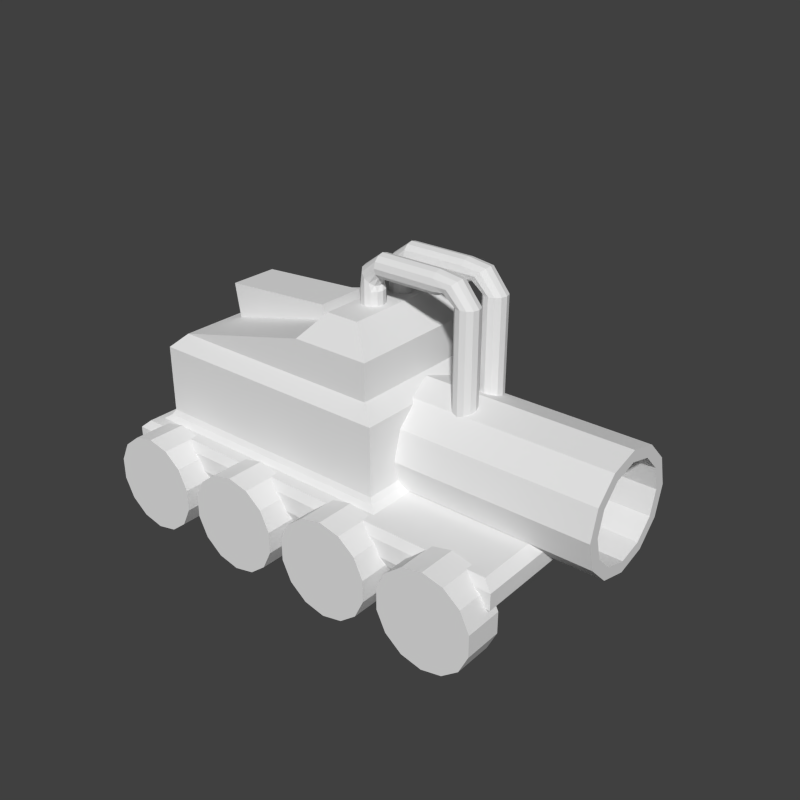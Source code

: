 # Source: Harvester.blend  (saved by Blender 2.75.0; exported with 4.5.12 LTS)
import bpy
from mathutils import Matrix  # noqa: F401  (used for matrix-valued properties, if any)

bpy.ops.wm.read_factory_settings(use_empty=True)
scene = bpy.context.scene
scene.name = 'Harvester'

# ---- collections
col_collection_1 = bpy.data.collections.new('Collection 1'); scene.collection.children.link(col_collection_1)

# ---- materials (node trees are filled in below, after node groups)
mat_tubemat = bpy.data.materials.new('TubeMat')
mat_tubemat.alpha_threshold = 0.0
mat_tubemat.use_transparent_shadow = False
mat_tubemat.roughness = 0.5
mat_chassismat = bpy.data.materials.new('ChassisMat')
mat_chassismat.alpha_threshold = 0.0
mat_chassismat.use_transparent_shadow = False
mat_chassismat.roughness = 0.5
mat_sucker_tube = bpy.data.materials.new('Sucker Tube')
mat_sucker_tube.alpha_threshold = 0.0
mat_sucker_tube.use_transparent_shadow = False
mat_sucker_tube.roughness = 0.5
mat_wheeltexture = bpy.data.materials.new('WheelTexture')
mat_wheeltexture.alpha_threshold = 0.0
mat_wheeltexture.use_transparent_shadow = False
mat_wheeltexture.roughness = 0.5

# ---- material node trees

# ---- world
world_world = bpy.data.worlds.new('World'); scene.world = world_world
world_world.color = (0.05088, 0.05088, 0.05088)
world_world.use_sun_shadow = False
world_world.sun_shadow_jitter_overblur = 0.0
world_world.cycles.sampling_method = 'MANUAL'
world_world.cycles.sample_map_resolution = 256

# ---- meshes
me_cylinder_003 = bpy.data.meshes.new('Cylinder.003')
me_cylinder_003.from_pydata([(0.0, 0.1187, -0.3026), (0.0, 0.1187, 0.3026), (0.05933, 0.1028, -0.3026), (0.05933, 0.1028, 0.3026), (0.1028, 0.05933, -0.3026), (0.1028, 0.05933, 0.3026), (0.1187, -5.186e-09, -0.3026), (0.1187, -5.186e-09, 0.3026), (0.1028, -0.05933, -0.3026), (0.1028, -0.05933, 0.3026), (0.05933, -0.1028, -0.3026), (0.05933, -0.1028, 0.3026), (1.792e-08, -0.1187, -0.3026), (1.792e-08, -0.1187, 0.3026), (-0.05933, -0.1028, -0.3026), (-0.05933, -0.1028, 0.3026), (-0.1028, -0.05933, -0.3026), (-0.1028, -0.05933, 0.3026), (-0.1187, -5.516e-08, -0.3026), (-0.1187, -5.516e-08, 0.3026), (-0.1028, 0.05933, -0.3026), (-0.1028, 0.05933, 0.3026), (-0.05933, 0.1028, -0.3026), (-0.05933, 0.1028, 0.3026), (0.05933, 0.1028, 0.418), (0.0, 0.1187, 0.418), (0.1028, 0.05933, 0.418), (0.1187, -5.186e-09, 0.418), (0.1028, -0.05933, 0.418), (0.05933, -0.1028, 0.418), (1.792e-08, -0.1187, 0.418), (-0.05933, -0.1028, 0.418), (-0.1028, -0.05933, 0.418), (-0.1187, -5.516e-08, 0.418), (-0.1028, 0.05933, 0.418), (-0.05933, 0.1028, 0.418), (0.04195, 0.1028, 0.5852), (-1.496e-08, 0.1187, 0.5432), (0.07266, 0.05933, 0.6159), (0.0839, -1.646e-08, 0.6271), (0.07266, -0.05933, 0.6159), (0.04195, -0.1028, 0.5852), (-2.483e-08, -0.1187, 0.5432), (-0.04195, -0.1028, 0.5013), (-0.07266, -0.05933, 0.4706), (-0.0839, -4.389e-08, 0.4593), (-0.07266, 0.05933, 0.4706), (-0.04195, 0.1028, 0.5013), (-0.1143, 0.1028, 0.7169), (-0.1143, 0.1187, 0.6576), (-0.1143, 0.05933, 0.7603), (-0.1143, -2.192e-08, 0.7762), (-0.1143, -0.05933, 0.7603), (-0.1143, -0.1028, 0.7169), (-0.1143, -0.1187, 0.6576), (-0.1143, -0.1028, 0.5983), (-0.1143, -0.05933, 0.5548), (-0.1143, -4.002e-08, 0.5389), (-0.1143, 0.05933, 0.5548), (-0.1143, 0.1028, 0.5983), (-0.7513, 0.1028, 0.7169), (-0.7513, 0.1187, 0.6576), (-0.7513, 0.05933, 0.7603), (-0.7513, 3.768e-08, 0.7762), (-0.7513, -0.05933, 0.7603), (-0.7513, -0.1028, 0.7169), (-0.7513, -0.1187, 0.6576), (-0.7513, -0.1028, 0.5983), (-0.7513, -0.05933, 0.5548), (-0.7513, 1.959e-08, 0.5389), (-0.7513, 0.05933, 0.5548), (-0.7513, 0.1028, 0.5983), (-0.9457, 0.1028, 0.6995), (-0.9037, 0.1187, 0.6576), (-0.9764, 0.05933, 0.7302), (-0.9876, 4.235e-08, 0.7415), (-0.9764, -0.05933, 0.7302), (-0.9457, -0.1028, 0.6995), (-0.9037, -0.1187, 0.6576), (-0.8618, -0.1028, 0.6156), (-0.8311, -0.05933, 0.5849), (-0.8198, 1.492e-08, 0.5737), (-0.8311, 0.05933, 0.5849), (-0.8618, 0.1028, 0.6156), (-1.11, 0.1028, 0.5106), (-1.051, 0.1187, 0.5106), (-1.153, 0.05933, 0.5106), (-1.169, 5.301e-08, 0.5106), (-1.153, -0.05933, 0.5106), (-1.11, -0.1028, 0.5106), (-1.051, -0.1187, 0.5106), (-0.9914, -0.1028, 0.5106), (-0.948, -0.05933, 0.5106), (-0.9321, 3.03e-09, 0.5106), (-0.948, 0.05933, 0.5106), (-0.9914, 0.1028, 0.5106), (-1.11, 0.1028, -0.6708), (-1.051, 0.1187, -0.6708), (-1.153, 0.05933, -0.6708), (-1.169, 1.126e-07, -0.6708), (-1.153, -0.05933, -0.6708), (-1.11, -0.1028, -0.6708), (-1.051, -0.1187, -0.6708), (-0.9914, -0.1028, -0.6708), (-0.948, -0.05933, -0.6708), (-0.9321, 6.263e-08, -0.6708), (-0.948, 0.05933, -0.6708), (-0.9914, 0.1028, -0.6708)], [], [(0, 1, 3, 2), (2, 3, 5, 4), (4, 5, 7, 6), (6, 7, 9, 8), (8, 9, 11, 10), (10, 11, 13, 12), (12, 13, 15, 14), (14, 15, 17, 16), (16, 17, 19, 18), (18, 19, 21, 20), (15, 13, 30, 31), (22, 23, 1, 0), (20, 21, 23, 22), (25, 35, 47, 37), (13, 11, 29, 30), (11, 9, 28, 29), (9, 7, 27, 28), (1, 23, 35, 25), (3, 1, 25, 24), (7, 5, 26, 27), (23, 21, 34, 35), (5, 3, 24, 26), (21, 19, 33, 34), (19, 17, 32, 33), (17, 15, 31, 32), (41, 40, 52, 53), (26, 24, 36, 38), (33, 32, 44, 45), (30, 29, 41, 42), (27, 26, 38, 39), (34, 33, 45, 46), (31, 30, 42, 43), (28, 27, 39, 40), (35, 34, 46, 47), (24, 25, 37, 36), (32, 31, 43, 44), (29, 28, 40, 41), (53, 52, 64, 65), (37, 47, 59, 49), (38, 36, 48, 50), (45, 44, 56, 57), (42, 41, 53, 54), (39, 38, 50, 51), (46, 45, 57, 58), (43, 42, 54, 55), (40, 39, 51, 52), (47, 46, 58, 59), (36, 37, 49, 48), (44, 43, 55, 56), (68, 67, 79, 80), (49, 59, 71, 61), (50, 48, 60, 62), (57, 56, 68, 69), (54, 53, 65, 66), (51, 50, 62, 63), (58, 57, 69, 70), (55, 54, 66, 67), (52, 51, 63, 64), (59, 58, 70, 71), (48, 49, 61, 60), (56, 55, 67, 68), (72, 73, 85, 84), (65, 64, 76, 77), (61, 71, 83, 73), (62, 60, 72, 74), (69, 68, 80, 81), (66, 65, 77, 78), (63, 62, 74, 75), (70, 69, 81, 82), (67, 66, 78, 79), (64, 63, 75, 76), (71, 70, 82, 83), (60, 61, 73, 72), (95, 94, 106, 107), (80, 79, 91, 92), (77, 76, 88, 89), (73, 83, 95, 85), (74, 72, 84, 86), (81, 80, 92, 93), (78, 77, 89, 90), (75, 74, 86, 87), (82, 81, 93, 94), (79, 78, 90, 91), (76, 75, 87, 88), (83, 82, 94, 95), (84, 85, 97, 96), (92, 91, 103, 104), (89, 88, 100, 101), (85, 95, 107, 97), (86, 84, 96, 98), (93, 92, 104, 105), (90, 89, 101, 102), (87, 86, 98, 99), (94, 93, 105, 106), (91, 90, 102, 103), (88, 87, 99, 100)])
_uv = me_cylinder_003.uv_layers.new(name='UVMap')
_uv.uv.foreach_set('vector', [0.08391, 0.6895, 0.08658, 0.597, 0.09559, 0.5981, 0.09354, 0.6897, 0.09354, 0.6897, 0.09559, 0.5981, 0.1044, 0.5987, 0.1032, 0.6899, 0.1032, 0.6899, 0.1044, 0.5987, 0.1132, 0.599, 0.1128, 0.69, 0.1128, 0.69, 0.1132, 0.599, 0.1219, 0.5987, 0.1224, 0.69, 0.1224, 0.69, 0.1219, 0.5987, 0.1307, 0.598, 0.132, 0.6899, 0.132, 0.6899, 0.1307, 0.598, 0.1396, 0.5971, 0.1416, 0.6898, 0.1416, 0.6898, 0.1396, 0.5971, 0.1487, 0.5959, 0.1512, 0.6896, 0.1512, 0.6896, 0.1487, 0.5959, 0.1582, 0.5947, 0.1609, 0.6893, 0.1609, 0.6893, 0.1582, 0.5947, 0.1679, 0.5935, 0.1706, 0.6891, 0.05485, 0.6887, 0.05775, 0.5929, 0.0678, 0.5944, 0.06457, 0.689, 0.1487, 0.5959, 0.1396, 0.5971, 0.1371, 0.5806, 0.1457, 0.5786, 0.07425, 0.6893, 0.07735, 0.5957, 0.08658, 0.597, 0.08391, 0.6895, 0.06457, 0.689, 0.0678, 0.5944, 0.07735, 0.5957, 0.07425, 0.6893, 0.08925, 0.5803, 0.08057, 0.5782, 0.08669, 0.5665, 0.09466, 0.5643, 0.1396, 0.5971, 0.1307, 0.598, 0.1288, 0.5824, 0.1371, 0.5806, 0.1307, 0.598, 0.1219, 0.5987, 0.1209, 0.5836, 0.1288, 0.5824, 0.1219, 0.5987, 0.1132, 0.599, 0.1132, 0.584, 0.1209, 0.5836, 0.08658, 0.597, 0.07735, 0.5957, 0.08057, 0.5782, 0.08925, 0.5803, 0.09559, 0.5981, 0.08658, 0.597, 0.08925, 0.5803, 0.09753, 0.5822, 0.1132, 0.599, 0.1044, 0.5987, 0.1054, 0.5835, 0.1132, 0.584, 0.07735, 0.5957, 0.0678, 0.5944, 0.0714, 0.5761, 0.08057, 0.5782, 0.1044, 0.5987, 0.09559, 0.5981, 0.09753, 0.5822, 0.1054, 0.5835, 0.0678, 0.5944, 0.05775, 0.5929, 0.06172, 0.5733, 0.0714, 0.5761, 0.1679, 0.5935, 0.1582, 0.5947, 0.1548, 0.5768, 0.1646, 0.5742, 0.1582, 0.5947, 0.1487, 0.5959, 0.1457, 0.5786, 0.1548, 0.5768, 0.1253, 0.5629, 0.1192, 0.562, 0.1195, 0.5399, 0.1254, 0.5416, 0.1054, 0.5835, 0.09753, 0.5822, 0.1014, 0.5627, 0.1075, 0.5619, 0.1646, 0.5742, 0.1548, 0.5768, 0.1497, 0.568, 0.1602, 0.5657, 0.1371, 0.5806, 0.1288, 0.5824, 0.1253, 0.5629, 0.1319, 0.5647, 0.1132, 0.584, 0.1054, 0.5835, 0.1075, 0.5619, 0.1134, 0.5616, 0.0714, 0.5761, 0.06172, 0.5733, 0.06623, 0.5649, 0.07669, 0.5674, 0.1457, 0.5786, 0.1371, 0.5806, 0.1319, 0.5647, 0.1398, 0.5669, 0.1209, 0.5836, 0.1132, 0.584, 0.1134, 0.5616, 0.1192, 0.562, 0.08057, 0.5782, 0.0714, 0.5761, 0.07669, 0.5674, 0.08669, 0.5665, 0.09753, 0.5822, 0.08925, 0.5803, 0.09466, 0.5643, 0.1014, 0.5627, 0.1548, 0.5768, 0.1457, 0.5786, 0.1398, 0.5669, 0.1497, 0.568, 0.1288, 0.5824, 0.1209, 0.5836, 0.1192, 0.562, 0.1253, 0.5629, 0.1254, 0.5416, 0.1195, 0.5399, 0.121, 0.473, 0.1281, 0.4723, 0.09466, 0.5643, 0.08669, 0.5665, 0.0886, 0.5481, 0.09558, 0.5441, 0.1075, 0.5619, 0.1014, 0.5627, 0.1018, 0.5413, 0.1078, 0.5397, 0.1602, 0.5657, 0.1497, 0.568, 0.1465, 0.5519, 0.1556, 0.5521, 0.1319, 0.5647, 0.1253, 0.5629, 0.1254, 0.5416, 0.1315, 0.5446, 0.1134, 0.5616, 0.1075, 0.5619, 0.1078, 0.5397, 0.1137, 0.5393, 0.07669, 0.5674, 0.06623, 0.5649, 0.07103, 0.5514, 0.08016, 0.5513, 0.1398, 0.5669, 0.1319, 0.5647, 0.1315, 0.5446, 0.1382, 0.5487, 0.1192, 0.562, 0.1134, 0.5616, 0.1137, 0.5393, 0.1195, 0.5399, 0.08669, 0.5665, 0.07669, 0.5674, 0.08016, 0.5513, 0.0886, 0.5481, 0.1014, 0.5627, 0.09466, 0.5643, 0.09558, 0.5441, 0.1018, 0.5413, 0.1497, 0.568, 0.1398, 0.5669, 0.1382, 0.5487, 0.1465, 0.5519, 0.1503, 0.4692, 0.1427, 0.4701, 0.1375, 0.4565, 0.1458, 0.4579, 0.09558, 0.5441, 0.0886, 0.5481, 0.08593, 0.4695, 0.09308, 0.4707, 0.1078, 0.5397, 0.1018, 0.5413, 0.1002, 0.4719, 0.1072, 0.4729, 0.1556, 0.5521, 0.1465, 0.5519, 0.1503, 0.4692, 0.1584, 0.468, 0.1315, 0.5446, 0.1254, 0.5416, 0.1281, 0.4723, 0.1353, 0.4712, 0.1137, 0.5393, 0.1078, 0.5397, 0.1072, 0.4729, 0.1141, 0.4733, 0.08016, 0.5513, 0.07103, 0.5514, 0.07031, 0.4672, 0.07855, 0.4685, 0.1382, 0.5487, 0.1315, 0.5446, 0.1353, 0.4712, 0.1427, 0.4701, 0.1195, 0.5399, 0.1137, 0.5393, 0.1141, 0.4733, 0.121, 0.473, 0.0886, 0.5481, 0.08016, 0.5513, 0.07855, 0.4685, 0.08593, 0.4695, 0.1018, 0.5413, 0.09558, 0.5441, 0.09308, 0.4707, 0.1002, 0.4719, 0.1465, 0.5519, 0.1382, 0.5487, 0.1427, 0.4701, 0.1503, 0.4692, 0.1036, 0.4521, 0.09784, 0.4538, 0.09846, 0.4313, 0.1039, 0.4287, 0.1281, 0.4723, 0.121, 0.473, 0.1197, 0.4513, 0.1251, 0.4523, 0.09308, 0.4707, 0.08593, 0.4695, 0.09121, 0.456, 0.09784, 0.4538, 0.1072, 0.4729, 0.1002, 0.4719, 0.1036, 0.4521, 0.1091, 0.4512, 0.1584, 0.468, 0.1503, 0.4692, 0.1458, 0.4579, 0.1548, 0.4569, 0.1353, 0.4712, 0.1281, 0.4723, 0.1251, 0.4523, 0.1309, 0.4542, 0.1141, 0.4733, 0.1072, 0.4729, 0.1091, 0.4512, 0.1144, 0.4509, 0.07855, 0.4685, 0.07031, 0.4672, 0.07401, 0.4562, 0.08305, 0.4573, 0.1427, 0.4701, 0.1353, 0.4712, 0.1309, 0.4542, 0.1375, 0.4565, 0.121, 0.473, 0.1141, 0.4733, 0.1144, 0.4509, 0.1197, 0.4513, 0.08593, 0.4695, 0.07855, 0.4685, 0.08305, 0.4573, 0.09121, 0.456, 0.1002, 0.4719, 0.09308, 0.4707, 0.09784, 0.4538, 0.1036, 0.4521, 0.09258, 0.4347, 0.08569, 0.4373, 0.08275, 0.3104, 0.08894, 0.3103, 0.1458, 0.4579, 0.1375, 0.4565, 0.1365, 0.4351, 0.1433, 0.4378, 0.1251, 0.4523, 0.1197, 0.4513, 0.1201, 0.4274, 0.1254, 0.429, 0.09784, 0.4538, 0.09121, 0.456, 0.09258, 0.4347, 0.09846, 0.4313, 0.1091, 0.4512, 0.1036, 0.4521, 0.1039, 0.4287, 0.1093, 0.4273, 0.1548, 0.4569, 0.1458, 0.4579, 0.1433, 0.4378, 0.1507, 0.4383, 0.1309, 0.4542, 0.1251, 0.4523, 0.1254, 0.429, 0.1308, 0.4317, 0.1144, 0.4509, 0.1091, 0.4512, 0.1093, 0.4273, 0.1147, 0.4269, 0.08305, 0.4573, 0.07401, 0.4562, 0.07829, 0.4377, 0.08569, 0.4373, 0.1375, 0.4565, 0.1309, 0.4542, 0.1308, 0.4317, 0.1365, 0.4351, 0.1197, 0.4513, 0.1144, 0.4509, 0.1147, 0.4269, 0.1201, 0.4274, 0.09121, 0.456, 0.08305, 0.4573, 0.08569, 0.4373, 0.09258, 0.4347, 0.1039, 0.4287, 0.09846, 0.4313, 0.09523, 0.3102, 0.1017, 0.3101, 0.1433, 0.4378, 0.1365, 0.4351, 0.1421, 0.3106, 0.1485, 0.3107, 0.1254, 0.429, 0.1201, 0.4274, 0.1221, 0.3101, 0.1289, 0.3102, 0.09846, 0.4313, 0.09258, 0.4347, 0.08894, 0.3103, 0.09523, 0.3102, 0.1093, 0.4273, 0.1039, 0.4287, 0.1017, 0.3101, 0.1084, 0.3101, 0.1507, 0.4383, 0.1433, 0.4378, 0.1485, 0.3107, 0.1547, 0.3109, 0.1308, 0.4317, 0.1254, 0.429, 0.1289, 0.3102, 0.1356, 0.3104, 0.1147, 0.4269, 0.1093, 0.4273, 0.1084, 0.3101, 0.1152, 0.31, 0.08569, 0.4373, 0.07829, 0.4377, 0.07614, 0.3105, 0.08275, 0.3104, 0.1365, 0.4351, 0.1308, 0.4317, 0.1356, 0.3104, 0.1421, 0.3106, 0.1201, 0.4274, 0.1147, 0.4269, 0.1152, 0.31, 0.1221, 0.3101])
me_cylinder_003.materials.append(mat_tubemat)
me_cylinder_003.use_remesh_preserve_volume = False
me_cylinder_003.use_remesh_preserve_attributes = False
me_cylinder_003.use_mirror_vertex_groups = False
me_cylinder_003.update()
me_plane_002 = bpy.data.meshes.new('Plane.002')
me_plane_002.from_pydata([(-1.0, -1.0, 0.0), (1.0, -1.0, 0.0), (-1.0, 1.0, 0.0), (1.0, 1.0, 0.0), (-1.0, -1.0, 0.0), (1.0, -1.0, 0.0), (-1.0, 1.0, 0.0), (1.0, 1.0, 0.0), (-1.044, -1.044, 0.1131), (1.044, -1.044, 0.1131), (-1.044, 1.044, 0.1131), (1.044, 1.044, 0.1131), (-1.044, -1.044, 0.2835), (1.044, -1.044, 0.2835), (-1.044, 1.044, 0.2835), (1.044, 1.044, 0.2835), (-0.9984, -0.9984, 0.3682), (0.9984, -0.9984, 0.3682), (-0.9984, 0.9984, 0.3682), (0.9984, 0.9984, 0.3682), (-0.9656, -0.8902, 0.3682), (0.3826, -0.8902, 0.3682), (-0.9656, 0.8902, 0.3682), (0.3826, 0.8902, 0.3682), (-0.9337, -0.8456, 0.4158), (0.3508, -0.8456, 0.4158), (-0.9337, 0.8456, 0.4158), (0.3508, 0.8456, 0.4158), (-0.917, -0.8222, 0.4728), (0.334, -0.8222, 0.4728), (-0.917, 0.8222, 0.4728), (0.334, 0.8222, 0.4728), (-0.917, -0.8222, 1.17), (0.334, -0.8222, 1.17), (-0.917, 0.8222, 1.17), (0.334, 0.8222, 1.17), (-0.8421, -0.7175, 1.316), (0.2591, -0.7175, 1.316), (-0.8421, 0.7175, 1.316), (0.2591, 0.7175, 1.316), (-0.127, -0.7175, 1.69), (0.2591, -0.7175, 1.69), (-0.127, 0.7175, 1.69), (0.2591, 0.7175, 1.69), (-0.01524, -0.5612, 1.951), (0.1474, -0.5612, 1.951), (-0.01524, 0.5612, 1.951), (0.1474, 0.5612, 1.951), (-0.7614, 0.2272, 1.358), (-0.7614, -0.2272, 1.358), (-0.2077, 0.2272, 1.647), (-0.2077, -0.2272, 1.647), (-0.7895, 0.2271, 1.71), (-0.7895, -0.2273, 1.711), (-0.2203, 0.2273, 1.791), (-0.2202, -0.2271, 1.792)], [], [(0, 2, 3, 1), (5, 7, 11, 9), (1, 3, 7, 5), (2, 0, 4, 6), (3, 2, 6, 7), (0, 1, 5, 4), (11, 10, 14, 15), (6, 4, 8, 10), (7, 6, 10, 11), (4, 5, 9, 8), (12, 13, 17, 16), (8, 9, 13, 12), (9, 11, 15, 13), (10, 8, 12, 14), (17, 19, 23, 21), (13, 15, 19, 17), (14, 12, 16, 18), (15, 14, 18, 19), (23, 22, 26, 27), (18, 16, 20, 22), (19, 18, 22, 23), (16, 17, 21, 20), (25, 27, 31, 29), (20, 21, 25, 24), (21, 23, 27, 25), (22, 20, 24, 26), (29, 31, 35, 33), (26, 24, 28, 30), (27, 26, 30, 31), (24, 25, 29, 28), (35, 34, 38, 39), (30, 28, 32, 34), (31, 30, 34, 35), (28, 29, 33, 32), (37, 39, 43, 41), (32, 33, 37, 36), (33, 35, 39, 37), (34, 32, 36, 38), (42, 40, 44, 46), (36, 40, 51, 49), (39, 38, 42, 43), (36, 37, 41, 40), (44, 45, 47, 46), (43, 42, 46, 47), (40, 41, 45, 44), (41, 43, 47, 45), (50, 48, 52, 54), (40, 42, 50, 51), (42, 38, 48, 50), (38, 36, 49, 48), (52, 53, 55, 54), (51, 50, 54, 55), (49, 51, 55, 53), (48, 49, 53, 52)])
_uv = me_plane_002.uv_layers.new(name='UVMap')
_uv.uv.foreach_set('vector', [-0.3875, 0.3103, -0.3575, 0.07789, -0.06673, -0.007984, -0.06673, 0.4056, 0.3403, 0.3392, 0.6625, 0.3392, 0.6696, 0.3588, 0.3332, 0.3588, -0.02909, -0.2415, 0.297, -0.2415, 0.297, -0.2358, -0.02909, -0.2358, -0.3575, 0.07789, -0.3875, 0.3103, -0.3925, 0.3144, -0.3625, 0.07382, -0.06673, -0.007984, -0.3575, 0.07789, -0.3625, 0.07382, -0.06881, -0.01472, -0.3875, 0.3103, -0.06673, 0.4056, -0.06837, 0.4113, -0.3925, 0.3144, 0.6348, 0.2211, 0.9712, 0.2211, 0.9712, 0.2486, 0.6348, 0.2486, 0.6569, 0.5684, 0.9792, 0.5685, 0.9864, 0.588, 0.6498, 0.5879, 0.6419, 0.2015, 0.964, 0.2015, 0.9712, 0.2211, 0.6348, 0.2211, 0.9626, 0.2031, 0.6405, 0.2031, 0.6334, 0.2227, 0.9698, 0.2227, 0.9698, 0.2501, 0.6334, 0.2501, 0.6408, 0.2656, 0.9624, 0.2656, 0.9698, 0.2227, 0.6334, 0.2227, 0.6334, 0.2501, 0.9698, 0.2501, 0.3332, 0.3588, 0.6696, 0.3588, 0.6696, 0.3862, 0.3332, 0.3862, 0.6498, 0.5879, 0.9864, 0.588, 0.9864, 0.6155, 0.6498, 0.6154, 0.3406, 0.4017, 0.6622, 0.4017, 0.6448, 0.5009, 0.358, 0.5009, 0.3332, 0.3862, 0.6696, 0.3862, 0.6622, 0.4017, 0.3406, 0.4017, 0.6498, 0.6154, 0.9864, 0.6155, 0.979, 0.631, 0.6572, 0.6309, 0.6348, 0.2486, 0.9712, 0.2486, 0.9638, 0.2641, 0.6422, 0.2641, 0.7413, 0.2815, 0.9585, 0.2815, 0.9534, 0.292, 0.7465, 0.292, 0.6572, 0.6309, 0.979, 0.631, 0.9614, 0.6363, 0.6747, 0.6362, 0.6422, 0.2641, 0.9638, 0.2641, 0.9585, 0.2815, 0.7413, 0.2815, 0.9624, 0.2656, 0.6408, 0.2656, 0.7399, 0.2831, 0.9571, 0.2831, 0.3652, 0.5101, 0.6376, 0.5101, 0.6338, 0.5197, 0.369, 0.5197, 0.9571, 0.2831, 0.7399, 0.2831, 0.7451, 0.2936, 0.952, 0.2936, 0.358, 0.5009, 0.6448, 0.5009, 0.6376, 0.5101, 0.3652, 0.5101, 0.6747, 0.6362, 0.9614, 0.6363, 0.9543, 0.6456, 0.6819, 0.6455, 0.369, 0.5197, 0.6338, 0.5197, 0.6338, 0.6319, 0.369, 0.6319, 0.6819, 0.6455, 0.9543, 0.6456, 0.9505, 0.6551, 0.6856, 0.655, 0.7465, 0.292, 0.9534, 0.292, 0.9507, 0.3019, 0.7492, 0.3019, 0.952, 0.2936, 0.7451, 0.2936, 0.7478, 0.3035, 0.9493, 0.3035, 0.7492, 0.4142, 0.9507, 0.4142, 0.9386, 0.4432, 0.7612, 0.4432, 0.6856, 0.655, 0.9505, 0.6551, 0.9504, 0.7673, 0.6856, 0.7672, 0.7492, 0.3019, 0.9507, 0.3019, 0.9507, 0.4142, 0.7492, 0.4142, 0.9493, 0.3035, 0.7478, 0.3035, 0.7478, 0.4157, 0.9493, 0.4157, 0.3858, 0.6585, 0.617, 0.6585, 0.617, 0.7186, 0.3858, 0.7186, 0.9493, 0.4157, 0.7478, 0.4157, 0.7598, 0.4448, 0.9372, 0.4448, 0.369, 0.6319, 0.6338, 0.6319, 0.617, 0.6585, 0.3858, 0.6585, 0.6856, 0.7672, 0.9504, 0.7673, 0.9336, 0.7939, 0.7025, 0.7938, 0.7024, 0.9237, 0.9335, 0.9238, 0.9083, 0.9695, 0.7276, 0.9695, 0.9336, 0.7939, 0.9335, 0.9238, 0.8546, 0.9091, 0.8546, 0.8085, 0.7612, 0.4432, 0.9386, 0.4432, 0.8234, 0.5033, 0.7612, 0.5033, 0.9372, 0.4448, 0.7598, 0.4448, 0.7598, 0.5049, 0.822, 0.5049, 0.9083, 0.9695, 0.9083, 0.9957, 0.7276, 0.9957, 0.7276, 0.9695, 0.7612, 0.5033, 0.8234, 0.5033, 0.8054, 0.5524, 0.7792, 0.5524, 0.822, 0.5049, 0.7598, 0.5049, 0.7778, 0.5539, 0.804, 0.5539, 0.3858, 0.7186, 0.617, 0.7186, 0.5918, 0.7644, 0.411, 0.7644, 0.3417, 0.8432, 0.4343, 0.8038, 0.4343, 0.8607, 0.3419, 0.8663, 0.9335, 0.9238, 0.7024, 0.9237, 0.7814, 0.9091, 0.8546, 0.9091, 0.7024, 0.9237, 0.7025, 0.7938, 0.7814, 0.8085, 0.7814, 0.9091, 0.7025, 0.7938, 0.9336, 0.7939, 0.8546, 0.8085, 0.7814, 0.8085, 0.2652, 0.8141, 0.2652, 0.7409, 0.3579, 0.7409, 0.3579, 0.8141, 0.2743, 0.6979, 0.3474, 0.6979, 0.3474, 0.7211, 0.2743, 0.7212, 0.5075, 0.8038, 0.6001, 0.8431, 0.6, 0.8665, 0.5075, 0.8608, 0.4343, 0.8038, 0.5075, 0.8038, 0.5075, 0.8608, 0.4343, 0.8607])
me_plane_002.materials.append(mat_chassismat)
me_plane_002.use_remesh_preserve_volume = False
me_plane_002.use_remesh_preserve_attributes = False
me_plane_002.use_mirror_vertex_groups = False
me_plane_002.update()
me_cylinder = bpy.data.meshes.new('Cylinder')
me_cylinder.from_pydata([(0.0, 0.6, -1.07), (0.0, 0.6, 1.07), (0.3, 0.5196, -1.07), (0.3, 0.5196, 1.07), (0.6, -2.623e-08, -1.07), (9.06e-08, -0.6, 1.07), (0.2427, 0.4204, 1.07), (-2.372e-09, 0.4854, 1.07), (0.4204, 0.2427, 1.07), (0.4854, -3.924e-08, 1.07), (0.4204, -0.2427, 1.07), (0.2427, -0.4204, 1.07), (7.092e-08, -0.4854, 1.07), (-0.2427, -0.4204, 1.07), (-0.4204, -0.2427, 1.07), (-0.4854, -2.437e-07, 1.07), (-0.4204, 0.2427, 1.07), (-0.2427, 0.4204, 1.07), (0.2427, 0.4204, 0.04098), (4.26e-08, 0.4854, 0.04098), (0.4204, 0.2427, 0.04098), (0.4854, -3.924e-08, 0.04098), (0.4204, -0.2427, 0.04098), (0.2427, -0.4204, 0.04098), (1.159e-07, -0.4854, 0.04098), (-0.2427, -0.4204, 0.04098), (-0.4204, -0.2427, 0.04098), (-0.4854, -2.437e-07, 0.04098), (-0.4204, 0.2427, 0.04098), (-0.2427, 0.4204, 0.04098), (0.5196, 0.3, -1.07), (0.5196, -0.3, -1.07), (0.3, -0.5196, -1.07), (9.06e-08, -0.6, -1.07), (-0.3, -0.5196, -1.07), (-0.5196, -0.3, -1.07), (-0.6, -2.789e-07, -1.07), (-0.5196, 0.3, -1.07), (-0.3, 0.5196, -1.07), (0.5196, 0.3, 1.07), (0.6, -2.623e-08, 1.07), (0.5196, -0.3, 1.07), (0.3, -0.5196, 1.07), (-0.3, -0.5196, 1.07), (-0.5196, -0.3, 1.07), (-0.6, -2.789e-07, 1.07), (-0.5196, 0.3, 1.07), (-0.3, 0.5196, 1.07)], [], [(0, 1, 3, 2), (9, 8, 20, 21), (3, 1, 7, 6), (18, 19, 29, 28, 27, 26, 25, 24, 23, 22, 21, 20), (16, 15, 27, 28), (13, 12, 24, 25), (10, 9, 21, 22), (17, 16, 28, 29), (6, 7, 19, 18), (14, 13, 25, 26), (11, 10, 22, 23), (7, 17, 29, 19), (8, 6, 18, 20), (15, 14, 26, 27), (12, 11, 23, 24), (2, 3, 39, 30), (30, 39, 40, 4), (4, 40, 41, 31), (31, 41, 42, 32), (32, 42, 5, 33), (33, 5, 43, 34), (34, 43, 44, 35), (35, 44, 45, 36), (36, 45, 46, 37), (42, 41, 10, 11), (38, 47, 1, 0), (37, 46, 47, 38), (41, 40, 9, 10), (1, 47, 17, 7), (40, 39, 8, 9), (47, 46, 16, 17), (39, 3, 6, 8), (46, 45, 15, 16), (45, 44, 14, 15), (44, 43, 13, 14), (43, 5, 12, 13), (5, 42, 11, 12)])
_uv = me_cylinder.uv_layers.new(name='UVMap')
_uv.uv.foreach_set('vector', [0.05302, 0.007209, 0.05302, 0.1088, 0.03828, 0.1088, 0.03828, 0.007209, 0.08035, 0.1692, 0.06842, 0.1692, 0.06842, 0.1203, 0.08035, 0.1203, 0.05649, 0.2105, 0.05092, 0.2202, 0.04801, 0.2173, 0.05252, 0.2094, 0.03979, 0.222, 0.03078, 0.222, 0.02297, 0.2175, 0.01847, 0.2097, 0.01847, 0.2006, 0.02297, 0.1928, 0.03078, 0.1883, 0.03979, 0.1883, 0.0476, 0.1928, 0.0521, 0.2006, 0.0521, 0.2097, 0.0476, 0.2175, 0.02072, 0.1692, 0.008796, 0.1692, 0.008796, 0.1203, 0.02072, 0.1203, 0.1281, 0.1692, 0.1161, 0.1692, 0.1161, 0.1203, 0.1281, 0.1203, 0.09228, 0.1692, 0.08035, 0.1692, 0.08035, 0.1203, 0.09228, 0.1203, 0.03265, 0.1692, 0.02072, 0.1692, 0.02072, 0.1203, 0.03265, 0.1203, 0.0565, 0.1692, 0.04457, 0.1692, 0.04457, 0.1203, 0.0565, 0.1203, 0.14, 0.1692, 0.1281, 0.1692, 0.1281, 0.1203, 0.14, 0.1203, 0.1042, 0.1692, 0.09228, 0.1692, 0.09228, 0.1203, 0.1042, 0.1203, 0.04457, 0.1692, 0.03265, 0.1692, 0.03265, 0.1203, 0.04457, 0.1203, 0.06842, 0.1692, 0.0565, 0.1692, 0.0565, 0.1203, 0.06842, 0.1203, 0.1519, 0.1692, 0.14, 0.1692, 0.14, 0.1203, 0.1519, 0.1203, 0.1161, 0.1692, 0.1042, 0.1692, 0.1042, 0.1203, 0.1161, 0.1203, 0.03828, 0.007209, 0.03828, 0.1088, 0.02354, 0.1088, 0.02354, 0.007209, 0.02354, 0.007209, 0.02354, 0.1088, 0.008796, 0.1088, 0.008796, 0.007209, 0.1857, 0.007209, 0.1857, 0.1088, 0.1709, 0.1088, 0.1709, 0.007209, 0.1709, 0.007209, 0.1709, 0.1088, 0.1562, 0.1088, 0.1562, 0.007209, 0.1562, 0.007209, 0.1562, 0.1088, 0.1415, 0.1088, 0.1415, 0.007209, 0.1415, 0.007209, 0.1415, 0.1088, 0.1267, 0.1088, 0.1267, 0.007209, 0.1267, 0.007209, 0.1267, 0.1088, 0.112, 0.1088, 0.112, 0.007209, 0.112, 0.007209, 0.112, 0.1088, 0.09724, 0.1088, 0.09724, 0.007209, 0.09724, 0.007209, 0.09724, 0.1088, 0.0825, 0.1088, 0.0825, 0.007209, 0.03013, 0.1842, 0.04127, 0.1842, 0.04021, 0.1881, 0.03119, 0.1881, 0.06776, 0.007209, 0.06776, 0.1088, 0.05302, 0.1088, 0.05302, 0.007209, 0.0825, 0.007209, 0.0825, 0.1088, 0.06776, 0.1088, 0.06776, 0.007209, 0.04127, 0.1842, 0.05092, 0.1897, 0.04801, 0.1926, 0.04021, 0.1881, 0.05092, 0.2202, 0.04127, 0.2257, 0.04021, 0.2218, 0.04801, 0.2173, 0.05092, 0.1897, 0.05649, 0.1994, 0.05252, 0.2004, 0.04801, 0.1926, 0.04127, 0.2257, 0.03013, 0.2257, 0.03119, 0.2218, 0.04021, 0.2218, 0.05649, 0.1994, 0.05649, 0.2105, 0.05252, 0.2094, 0.05252, 0.2004, 0.03013, 0.2257, 0.02048, 0.2202, 0.02339, 0.2173, 0.03119, 0.2218, 0.02048, 0.2202, 0.01491, 0.2105, 0.01888, 0.2094, 0.02339, 0.2173, 0.01491, 0.2105, 0.01491, 0.1994, 0.01888, 0.2004, 0.01888, 0.2094, 0.01491, 0.1994, 0.02048, 0.1897, 0.02339, 0.1926, 0.01888, 0.2004, 0.02048, 0.1897, 0.03013, 0.1842, 0.03119, 0.1881, 0.02339, 0.1926])
me_cylinder.materials.append(mat_sucker_tube)
me_cylinder.use_remesh_preserve_volume = False
me_cylinder.use_remesh_preserve_attributes = False
me_cylinder.use_mirror_vertex_groups = False
me_cylinder.update()
me_cylinder_001 = bpy.data.meshes.new('Cylinder.001')
me_cylinder_001.from_pydata([(0.0, 0.5, -0.2), (0.0, 0.5, 0.2), (0.2169, 0.4505, -0.2), (0.2169, 0.4505, 0.2), (0.3909, 0.3117, -0.2), (0.3909, 0.3117, 0.2), (0.4875, 0.1113, -0.2), (0.4875, 0.1113, 0.2), (0.4875, -0.1113, -0.2), (0.4875, -0.1113, 0.2), (0.3909, -0.3117, -0.2), (0.3909, -0.3117, 0.2), (0.2169, -0.4505, -0.2), (0.2169, -0.4505, 0.2), (7.55e-08, -0.5, -0.2), (7.55e-08, -0.5, 0.2), (-0.2169, -0.4505, -0.2), (-0.2169, -0.4505, 0.2), (-0.3909, -0.3117, -0.2), (-0.3909, -0.3117, 0.2), (-0.4875, -0.1113, -0.2), (-0.4875, -0.1113, 0.2), (-0.4875, 0.1113, -0.2), (-0.4875, 0.1113, 0.2), (-0.3909, 0.3117, -0.2), (-0.3909, 0.3117, 0.2), (-0.2169, 0.4505, -0.2), (-0.2169, 0.4505, 0.2)], [], [(0, 1, 3, 2), (2, 3, 5, 4), (4, 5, 7, 6), (6, 7, 9, 8), (8, 9, 11, 10), (10, 11, 13, 12), (12, 13, 15, 14), (14, 15, 17, 16), (16, 17, 19, 18), (18, 19, 21, 20), (20, 21, 23, 22), (22, 23, 25, 24), (3, 1, 27, 25, 23, 21, 19, 17, 15, 13, 11, 9, 7, 5), (26, 27, 1, 0), (24, 25, 27, 26), (0, 2, 4, 6, 8, 10, 12, 14, 16, 18, 20, 22, 24, 26)])
_uv = me_cylinder_001.uv_layers.new(name='UVMap')
_uv.uv.foreach_set('vector', [0.4095, 0.9211, 0.4095, 0.9777, 0.3842, 0.9777, 0.3842, 0.9211, 0.3842, 0.9211, 0.3842, 0.9777, 0.359, 0.9777, 0.359, 0.9211, 0.359, 0.9211, 0.359, 0.9777, 0.3337, 0.9777, 0.3337, 0.9211, 0.3337, 0.9211, 0.3337, 0.9777, 0.3084, 0.9777, 0.3084, 0.9211, 0.3084, 0.9211, 0.3084, 0.9777, 0.2831, 0.9777, 0.2831, 0.9211, 0.2831, 0.9211, 0.2831, 0.9777, 0.2578, 0.9777, 0.2578, 0.9211, 0.2578, 0.9211, 0.2578, 0.9777, 0.2325, 0.9777, 0.2325, 0.9211, 0.5866, 0.9211, 0.5866, 0.9777, 0.5613, 0.9777, 0.5613, 0.9211, 0.5613, 0.9211, 0.5613, 0.9777, 0.536, 0.9777, 0.536, 0.9211, 0.536, 0.9211, 0.536, 0.9777, 0.5107, 0.9777, 0.5107, 0.9211, 0.5107, 0.9211, 0.5107, 0.9777, 0.4854, 0.9777, 0.4854, 0.9211, 0.4854, 0.9211, 0.4854, 0.9777, 0.4601, 0.9777, 0.4601, 0.9211, 0.1706, 0.8856, 0.1706, 0.9181, 0.1565, 0.9474, 0.1311, 0.9677, 0.09936, 0.9749, 0.06765, 0.9677, 0.04222, 0.9474, 0.02811, 0.9181, 0.02811, 0.8856, 0.04222, 0.8563, 0.06765, 0.836, 0.09936, 0.8288, 0.1311, 0.836, 0.1565, 0.8563, 0.4348, 0.9211, 0.4348, 0.9777, 0.4095, 0.9777, 0.4095, 0.9211, 0.4601, 0.9211, 0.4601, 0.9777, 0.4348, 0.9777, 0.4348, 0.9211, 0.1565, 0.9475, 0.1311, 0.9677, 0.09938, 0.975, 0.06768, 0.9677, 0.04225, 0.9475, 0.02814, 0.9182, 0.02814, 0.8856, 0.04225, 0.8563, 0.06768, 0.8361, 0.09938, 0.8288, 0.1311, 0.8361, 0.1565, 0.8563, 0.1706, 0.8856, 0.1706, 0.9182])
me_cylinder_001.materials.append(mat_wheeltexture)
me_cylinder_001.use_remesh_preserve_volume = False
me_cylinder_001.use_remesh_preserve_attributes = False
me_cylinder_001.use_mirror_vertex_groups = False
me_cylinder_001.update()

# ---- objects
ob_tube2 = bpy.data.objects.new('Tube2', me_cylinder_003)
ob_chassis = bpy.data.objects.new('Chassis', me_plane_002)
ob_tube1 = bpy.data.objects.new('Tube1', me_cylinder_003)
ob_suckertube = bpy.data.objects.new('SuckerTube', me_cylinder)
ob_wheel5 = bpy.data.objects.new('Wheel5', me_cylinder_001)
ob_wheel6 = bpy.data.objects.new('Wheel6', me_cylinder_001)
ob_wheel7 = bpy.data.objects.new('Wheel7', me_cylinder_001)
ob_wheel8 = bpy.data.objects.new('Wheel8', me_cylinder_001)
ob_wheel4 = bpy.data.objects.new('Wheel4', me_cylinder_001)
ob_wheel3 = bpy.data.objects.new('Wheel3', me_cylinder_001)
ob_wheel2 = bpy.data.objects.new('Wheel2', me_cylinder_001)
ob_wheel1 = bpy.data.objects.new('Wheel1', me_cylinder_001)

# ---- transforms, parenting, visibility, modifiers, constraints
ob_tube2.location = (0.12, -0.2, 2.244)
ob_tube2.rotation_euler = (0.0, 0.0, 3.142)
ob_tube2.lineart.crease_threshold = 0.0
ob_chassis.location = (0.0, 0.0, 0.573)
ob_chassis.scale = (2.1, 1.13, 1.0)
ob_chassis.lineart.crease_threshold = 0.0
ob_tube1.location = (0.12, 0.2, 2.244)
ob_tube1.rotation_euler = (0.0, 0.0, 3.142)
ob_tube1.lineart.crease_threshold = 0.0
ob_suckertube.location = (1.655, 0.0, 1.259)
ob_suckertube.rotation_euler = (0.0, 1.571, 0.0)
ob_suckertube.lineart.crease_threshold = 0.0
ob_wheel5.location = (1.7, 1.25, 0.4885)
ob_wheel5.rotation_euler = (1.571, 0.0, 0.0)
ob_wheel5.lineart.crease_threshold = 0.0
ob_wheel6.location = (0.57, 1.25, 0.4885)
ob_wheel6.rotation_euler = (1.571, 0.0, 0.0)
ob_wheel6.lineart.crease_threshold = 0.0
ob_wheel7.location = (-0.57, 1.25, 0.4885)
ob_wheel7.rotation_euler = (1.571, 0.0, 0.0)
ob_wheel7.lineart.crease_threshold = 0.0
ob_wheel8.location = (-1.7, 1.25, 0.4885)
ob_wheel8.rotation_euler = (1.571, 0.0, 0.0)
ob_wheel8.lineart.crease_threshold = 0.0
ob_wheel4.location = (1.7, -1.25, 0.4885)
ob_wheel4.rotation_euler = (1.571, 0.0, 0.0)
ob_wheel4.lineart.crease_threshold = 0.0
ob_wheel3.location = (0.57, -1.25, 0.4885)
ob_wheel3.rotation_euler = (1.571, 0.0, 0.0)
ob_wheel3.lineart.crease_threshold = 0.0
ob_wheel2.location = (-0.57, -1.25, 0.4885)
ob_wheel2.rotation_euler = (1.571, 0.0, 0.0)
ob_wheel2.lineart.crease_threshold = 0.0
ob_wheel1.location = (-1.7, -1.25, 0.4885)
ob_wheel1.rotation_euler = (1.571, 0.0, 0.0)
ob_wheel1.lineart.crease_threshold = 0.0

# ---- collection membership
col_collection_1.objects.link(ob_tube2)
col_collection_1.objects.link(ob_chassis)
col_collection_1.objects.link(ob_tube1)
col_collection_1.objects.link(ob_suckertube)
col_collection_1.objects.link(ob_wheel5)
col_collection_1.objects.link(ob_wheel6)
col_collection_1.objects.link(ob_wheel7)
col_collection_1.objects.link(ob_wheel8)
col_collection_1.objects.link(ob_wheel4)
col_collection_1.objects.link(ob_wheel3)
col_collection_1.objects.link(ob_wheel2)
col_collection_1.objects.link(ob_wheel1)

# ---- scene / render settings (as saved in the file)
scene.frame_start = 1; scene.frame_end = 250; scene.frame_set(0)
scene.render.engine = 'BLENDER_EEVEE_NEXT'
scene.render.resolution_x = 40
scene.render.resolution_y = 40
scene.render.dither_intensity = 0.0
scene.render.film_transparent = True
scene.cycles.use_denoising = False
scene.cycles.samples = 10
scene.cycles.sampling_pattern = 'TABULATED_SOBOL'
scene.cycles.light_sampling_threshold = 0.0
scene.cycles.use_adaptive_sampling = False
scene.cycles.use_light_tree = False
scene.cycles.blur_glossy = 0.0
scene.cycles.pixel_filter_type = 'GAUSSIAN'
scene.cycles.sample_clamp_indirect = 0.0
scene.view_settings.view_transform = 'Standard'
bpy.context.view_layer.update()

# ---- added for rendering (the .blend has no active camera and no usable light): camera, sun
cam_auto = bpy.data.cameras.new('AutoCamera')
cam_auto.lens = 50.0
cam_auto.sensor_width = 36.0
cam_auto.clip_end = 1000.0
ob_auto_camera = bpy.data.objects.new('AutoCamera', cam_auto)
scene.collection.objects.link(ob_auto_camera)
ob_auto_camera.location = (6.24618, -7.17658, 6.28861)
ob_auto_camera.rotation_euler = (1.09748, -7.21219e-08, 0.694738)
scene.camera = ob_auto_camera
light_auto_sun = bpy.data.lights.new('AutoSun', 'SUN')
light_auto_sun.energy = 3.0
light_auto_sun.angle = 0.0523599
ob_auto_sun = bpy.data.objects.new('AutoSun', light_auto_sun)
scene.collection.objects.link(ob_auto_sun)
ob_auto_sun.rotation_euler = (0.872665, 0.174533, 0.523599)
bpy.context.view_layer.update()
